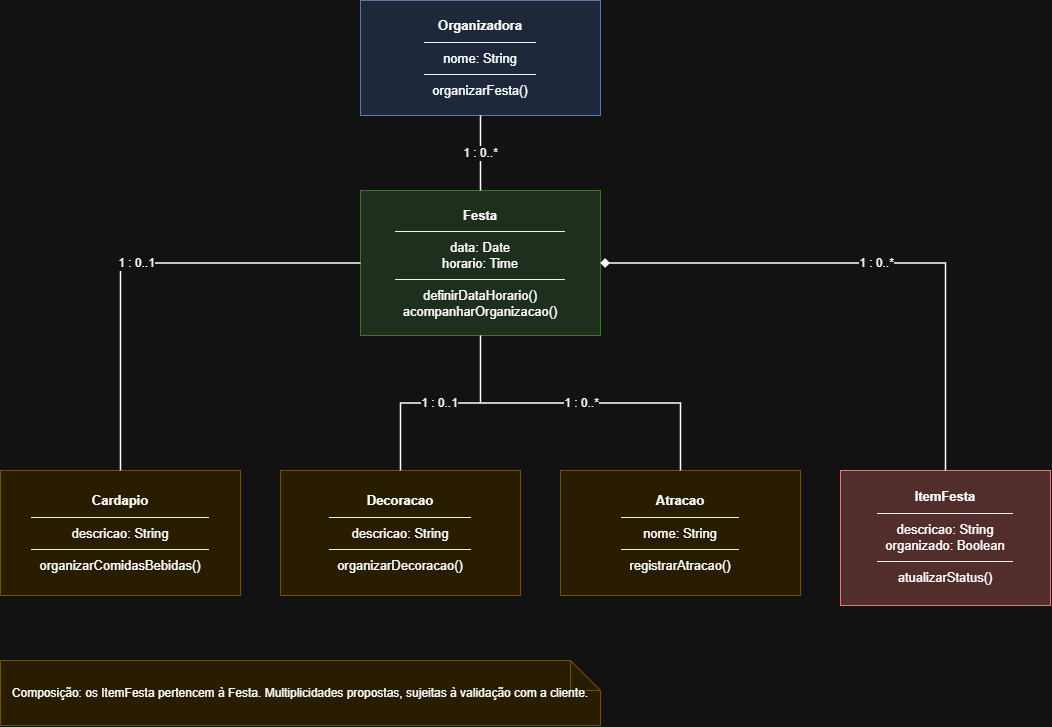

The diagram above was exported from draw.io. Its source (the exported page's mxGraphModel, read from the mxfile embedded in the PNG):
<mxGraphModel dx="1096" dy="1078" grid="1" gridSize="10" guides="1" tooltips="1" connect="1" arrows="1" fold="1" page="1" pageScale="1" pageWidth="827" pageHeight="1169" math="0" shadow="0">
  <root>
    <mxCell id="0" />
    <mxCell id="1" parent="0" />
    <mxCell id="46eGl4qAJ3k8ZO2izTKk-1" parent="1" style="rounded=0;whiteSpace=wrap;html=1;fillColor=#dae8fc;strokeColor=#6c8ebf;fontSize=13;" value="&lt;table style=&quot;width:100%;height:100%;border-collapse:collapse;&quot;&gt;&lt;tr&gt;&lt;td style=&quot;text-align:center;border-bottom:1px solid black;padding:8px;&quot;&gt;&lt;b&gt;Organizadora&lt;/b&gt;&lt;/td&gt;&lt;/tr&gt;&lt;tr&gt;&lt;td style=&quot;border-bottom:1px solid black;padding:8px;&quot;&gt;nome: String&lt;/td&gt;&lt;/tr&gt;&lt;tr&gt;&lt;td style=&quot;padding:8px;&quot;&gt;organizarFesta()&lt;/td&gt;&lt;/tr&gt;&lt;/table&gt;" vertex="1">
      <mxGeometry height="115" width="240" x="390" y="40" as="geometry" />
    </mxCell>
    <mxCell id="46eGl4qAJ3k8ZO2izTKk-2" parent="1" style="rounded=0;whiteSpace=wrap;html=1;fillColor=#d5e8d4;strokeColor=#82b366;fontSize=13;" value="&lt;table style=&quot;width:100%;height:100%;border-collapse:collapse;&quot;&gt;&lt;tr&gt;&lt;td style=&quot;text-align:center;border-bottom:1px solid black;padding:8px;&quot;&gt;&lt;b&gt;Festa&lt;/b&gt;&lt;/td&gt;&lt;/tr&gt;&lt;tr&gt;&lt;td style=&quot;border-bottom:1px solid black;padding:8px;&quot;&gt;data: Date&lt;br&gt;horario: Time&lt;/td&gt;&lt;/tr&gt;&lt;tr&gt;&lt;td style=&quot;padding:8px;&quot;&gt;definirDataHorario()&lt;br&gt;acompanharOrganizacao()&lt;/td&gt;&lt;/tr&gt;&lt;/table&gt;" vertex="1">
      <mxGeometry height="145" width="240" x="390" y="230" as="geometry" />
    </mxCell>
    <mxCell id="46eGl4qAJ3k8ZO2izTKk-3" parent="1" style="rounded=0;whiteSpace=wrap;html=1;fillColor=#fff2cc;strokeColor=#d6b656;fontSize=13;" value="&lt;table style=&quot;width:100%;height:100%;border-collapse:collapse;&quot;&gt;&lt;tr&gt;&lt;td style=&quot;text-align:center;border-bottom:1px solid black;padding:8px;&quot;&gt;&lt;b&gt;Cardapio&lt;/b&gt;&lt;/td&gt;&lt;/tr&gt;&lt;tr&gt;&lt;td style=&quot;border-bottom:1px solid black;padding:8px;&quot;&gt;descricao: String&lt;/td&gt;&lt;/tr&gt;&lt;tr&gt;&lt;td style=&quot;padding:8px;&quot;&gt;organizarComidasBebidas()&lt;/td&gt;&lt;/tr&gt;&lt;/table&gt;" vertex="1">
      <mxGeometry height="125" width="240" x="30" y="510" as="geometry" />
    </mxCell>
    <mxCell id="46eGl4qAJ3k8ZO2izTKk-4" parent="1" style="rounded=0;whiteSpace=wrap;html=1;fillColor=#fff2cc;strokeColor=#d6b656;fontSize=13;" value="&lt;table style=&quot;width:100%;height:100%;border-collapse:collapse;&quot;&gt;&lt;tr&gt;&lt;td style=&quot;text-align:center;border-bottom:1px solid black;padding:8px;&quot;&gt;&lt;b&gt;Decoracao&lt;/b&gt;&lt;/td&gt;&lt;/tr&gt;&lt;tr&gt;&lt;td style=&quot;border-bottom:1px solid black;padding:8px;&quot;&gt;descricao: String&lt;/td&gt;&lt;/tr&gt;&lt;tr&gt;&lt;td style=&quot;padding:8px;&quot;&gt;organizarDecoracao()&lt;/td&gt;&lt;/tr&gt;&lt;/table&gt;" vertex="1">
      <mxGeometry height="125" width="240" x="310" y="510" as="geometry" />
    </mxCell>
    <mxCell id="46eGl4qAJ3k8ZO2izTKk-5" parent="1" style="rounded=0;whiteSpace=wrap;html=1;fillColor=#fff2cc;strokeColor=#d6b656;fontSize=13;" value="&lt;table style=&quot;width:100%;height:100%;border-collapse:collapse;&quot;&gt;&lt;tr&gt;&lt;td style=&quot;text-align:center;border-bottom:1px solid black;padding:8px;&quot;&gt;&lt;b&gt;Atracao&lt;/b&gt;&lt;/td&gt;&lt;/tr&gt;&lt;tr&gt;&lt;td style=&quot;border-bottom:1px solid black;padding:8px;&quot;&gt;nome: String&lt;/td&gt;&lt;/tr&gt;&lt;tr&gt;&lt;td style=&quot;padding:8px;&quot;&gt;registrarAtracao()&lt;/td&gt;&lt;/tr&gt;&lt;/table&gt;" vertex="1">
      <mxGeometry height="125" width="240" x="590" y="510" as="geometry" />
    </mxCell>
    <mxCell id="46eGl4qAJ3k8ZO2izTKk-6" parent="1" style="rounded=0;whiteSpace=wrap;html=1;fillColor=#f8cecc;strokeColor=#b85450;fontSize=13;" value="&lt;table style=&quot;width:100%;height:100%;border-collapse:collapse;&quot;&gt;&lt;tr&gt;&lt;td style=&quot;text-align:center;border-bottom:1px solid black;padding:8px;&quot;&gt;&lt;b&gt;ItemFesta&lt;/b&gt;&lt;/td&gt;&lt;/tr&gt;&lt;tr&gt;&lt;td style=&quot;border-bottom:1px solid black;padding:8px;&quot;&gt;descricao: String&lt;br&gt;organizado: Boolean&lt;/td&gt;&lt;/tr&gt;&lt;tr&gt;&lt;td style=&quot;padding:8px;&quot;&gt;atualizarStatus()&lt;/td&gt;&lt;/tr&gt;&lt;/table&gt;" vertex="1">
      <mxGeometry height="135" width="210" x="870" y="510" as="geometry" />
    </mxCell>
    <mxCell id="46eGl4qAJ3k8ZO2izTKk-7" edge="1" parent="1" source="46eGl4qAJ3k8ZO2izTKk-1" style="edgeStyle=orthogonalEdgeStyle;rounded=0;html=1;endArrow=none;strokeWidth=1.5;fontSize=12;" target="46eGl4qAJ3k8ZO2izTKk-2" value="1 : 0..*">
      <mxGeometry relative="1" as="geometry" />
    </mxCell>
    <mxCell id="46eGl4qAJ3k8ZO2izTKk-8" edge="1" parent="1" source="46eGl4qAJ3k8ZO2izTKk-2" style="edgeStyle=orthogonalEdgeStyle;rounded=0;html=1;endArrow=none;strokeWidth=1.5;fontSize=12;" target="46eGl4qAJ3k8ZO2izTKk-3" value="1 : 0..1">
      <mxGeometry relative="1" as="geometry" />
    </mxCell>
    <mxCell id="46eGl4qAJ3k8ZO2izTKk-9" edge="1" parent="1" source="46eGl4qAJ3k8ZO2izTKk-2" style="edgeStyle=orthogonalEdgeStyle;rounded=0;html=1;endArrow=none;strokeWidth=1.5;fontSize=12;" target="46eGl4qAJ3k8ZO2izTKk-4" value="1 : 0..1">
      <mxGeometry relative="1" as="geometry" />
    </mxCell>
    <mxCell id="46eGl4qAJ3k8ZO2izTKk-10" edge="1" parent="1" source="46eGl4qAJ3k8ZO2izTKk-2" style="edgeStyle=orthogonalEdgeStyle;rounded=0;html=1;endArrow=none;strokeWidth=1.5;fontSize=12;" target="46eGl4qAJ3k8ZO2izTKk-5" value="1 : 0..*">
      <mxGeometry relative="1" as="geometry" />
    </mxCell>
    <mxCell id="46eGl4qAJ3k8ZO2izTKk-11" edge="1" parent="1" source="46eGl4qAJ3k8ZO2izTKk-2" style="edgeStyle=orthogonalEdgeStyle;rounded=0;html=1;startArrow=diamond;startFill=1;endArrow=none;strokeWidth=1.5;fontSize=12;" target="46eGl4qAJ3k8ZO2izTKk-6" value="1 : 0..*">
      <mxGeometry relative="1" as="geometry" />
    </mxCell>
    <mxCell id="46eGl4qAJ3k8ZO2izTKk-12" parent="1" style="shape=note;whiteSpace=wrap;html=1;fillColor=#fff2cc;strokeColor=#d6b656;fontSize=12;" value="Composição: os ItemFesta pertencem à Festa. Multiplicidades propostas, sujeitas à validação com a cliente." vertex="1">
      <mxGeometry height="65" width="600" x="30" y="700" as="geometry" />
    </mxCell>
  </root>
</mxGraphModel>